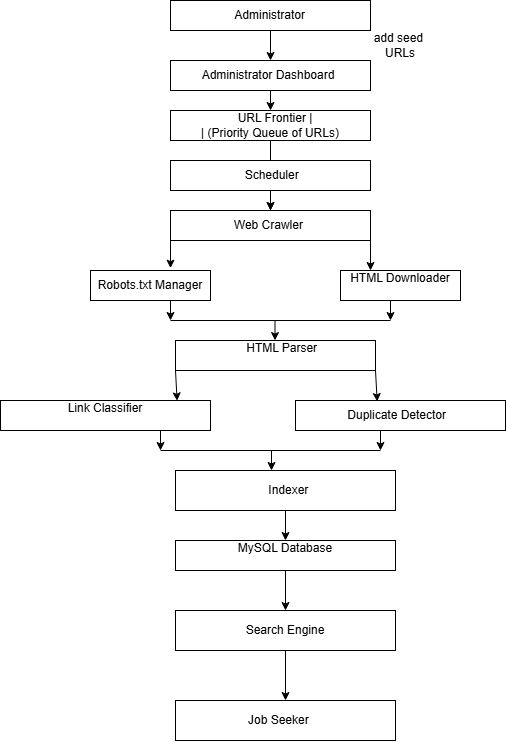

The diagram above was exported from draw.io. Its source (the exported page's mxGraphModel, read from the mxfile embedded in the PNG):
<mxGraphModel dx="582" dy="481" grid="1" gridSize="10" guides="1" tooltips="1" connect="1" arrows="1" fold="1" page="1" pageScale="1" pageWidth="850" pageHeight="1100" math="0" shadow="0">
  <root>
    <mxCell id="0" />
    <mxCell id="1" parent="0" />
    <mxCell id="Kt5mTE_wEr94XG_Fxren-3" parent="1" style="whiteSpace=wrap;html=1;" value="Presentation Layer" vertex="1">
      <mxGeometry height="40" width="450" x="230" y="40" as="geometry" />
    </mxCell>
    <mxCell id="Kt5mTE_wEr94XG_Fxren-10" edge="1" parent="1" source="Kt5mTE_wEr94XG_Fxren-5" style="edgeStyle=none;rounded=0;orthogonalLoop=1;jettySize=auto;html=1;" target="Kt5mTE_wEr94XG_Fxren-6" value="">
      <mxGeometry relative="1" as="geometry" />
    </mxCell>
    <mxCell id="Kt5mTE_wEr94XG_Fxren-5" parent="1" style="whiteSpace=wrap;html=1;" value="Search Interface | Administrator Dashboard | Login Module&amp;nbsp;&amp;nbsp;" vertex="1">
      <mxGeometry height="40" width="450" x="230" y="80" as="geometry" />
    </mxCell>
    <mxCell id="Kt5mTE_wEr94XG_Fxren-6" parent="1" style="whiteSpace=wrap;html=1;" value="&#10;Business Logic Layer &#10;&#10;" vertex="1">
      <mxGeometry height="40" width="450" x="230" y="200" as="geometry" />
    </mxCell>
    <mxCell id="Kt5mTE_wEr94XG_Fxren-11" edge="1" parent="1" source="Kt5mTE_wEr94XG_Fxren-7" style="edgeStyle=none;rounded=0;orthogonalLoop=1;jettySize=auto;html=1;" target="Kt5mTE_wEr94XG_Fxren-8" value="">
      <mxGeometry relative="1" as="geometry" />
    </mxCell>
    <mxCell id="Kt5mTE_wEr94XG_Fxren-7" parent="1" style="whiteSpace=wrap;html=1;" value="&#10;Scheduler | WebCrawler | Parser | Duplicate Detector        |&#10;| URL Frontier | Search Engine | Ranking Engine | Indexer &#10;&#10;" vertex="1">
      <mxGeometry height="40" width="450" x="230" y="240" as="geometry" />
    </mxCell>
    <mxCell id="Kt5mTE_wEr94XG_Fxren-8" parent="1" style="whiteSpace=wrap;html=1;" value="&#10;Data Access Layer &#10;&#10;" vertex="1">
      <mxGeometry height="40" width="450" x="230" y="360" as="geometry" />
    </mxCell>
    <mxCell id="Kt5mTE_wEr94XG_Fxren-9" parent="1" style="whiteSpace=wrap;html=1;" value="&#10;MySQL Database | Crawl Logs | Search Index  &#10;&#10;" vertex="1">
      <mxGeometry height="40" width="450" x="230" y="400" as="geometry" />
    </mxCell>
  </root>
</mxGraphModel>